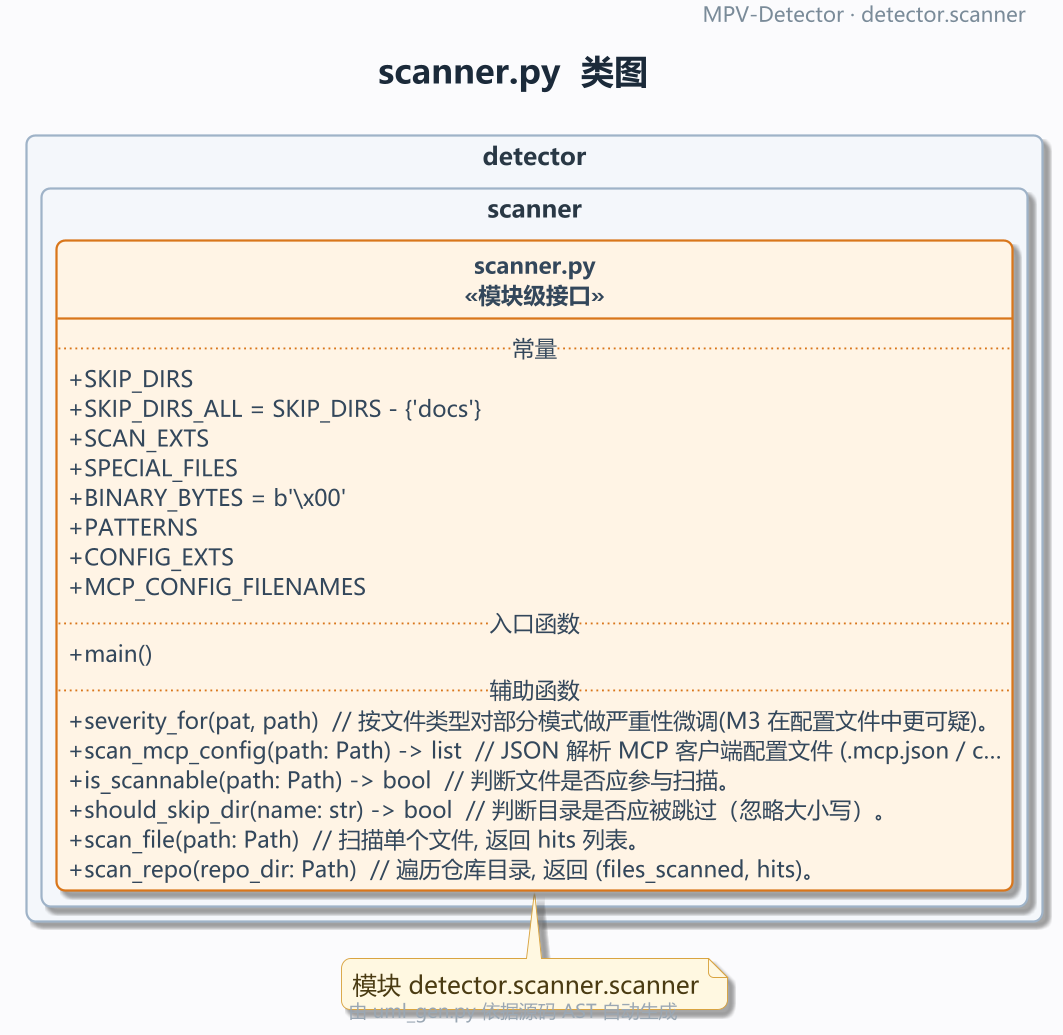

The diagram above was rendered by PlantUML. Its source (embedded in the PNG):
@startuml
!pragma layout smetana
' MPV-STYLE-BEGIN
skinparam defaultFontName "Microsoft YaHei"
skinparam monospacedFontName "Consolas"
skinparam backgroundColor #FBFBFD
skinparam shadowing true
skinparam roundCorner 10
skinparam linetype ortho
skinparam dpi 180
skinparam classAttributeIconSize 0
skinparam packageStyle rectangle
skinparam ArrowColor #5B6B7C
skinparam ArrowThickness 1.1
skinparam ArrowFontSize 11
skinparam ClassBackgroundColor #FFFFFF
skinparam ClassBorderColor #3D5A80
skinparam ClassBorderThickness 1.2
skinparam ClassFontColor #1B2A3A
skinparam ClassFontSize 14
skinparam ClassFontStyle bold
skinparam ClassAttributeFontColor #33475B
skinparam ClassAttributeFontSize 12
skinparam ClassStereotypeFontSize 12
skinparam PackageBackgroundColor #F4F7FB
skinparam PackageBorderColor #9FB3C8
skinparam PackageBorderThickness 1.2
skinparam PackageFontColor #293845
skinparam PackageFontSize 13
skinparam PackageFontStyle bold
skinparam NoteBackgroundColor #FFF8E1
skinparam NoteBorderColor #D9A441
skinparam NoteFontColor #4A3B12
skinparam TitleFontSize 18
skinparam TitleFontColor #1B2A3A
skinparam TitleFontStyle bold
skinparam TitleBorderThickness 0
skinparam HeaderFontSize 11
skinparam HeaderFontColor #7A8B99
skinparam FooterFontSize 10
skinparam FooterFontColor #9AA7B3
hide empty members
hide circle
' MPV-STYLE-END
skinparam defaultFontName "Microsoft YaHei"
skinparam monospacedFontName "Consolas"
skinparam backgroundColor #FBFBFD
skinparam shadowing true
skinparam roundCorner 10
skinparam linetype ortho
skinparam dpi 180
skinparam classAttributeIconSize 0
skinparam packageStyle rectangle
skinparam ArrowColor #5B6B7C
skinparam ArrowThickness 1.1
skinparam ArrowFontSize 11
skinparam ClassBackgroundColor #FFFFFF
skinparam ClassBorderColor #3D5A80
skinparam ClassBorderThickness 1.2
skinparam ClassFontColor #1B2A3A
skinparam ClassFontSize 14
skinparam ClassFontStyle bold
skinparam ClassAttributeFontColor #33475B
skinparam ClassAttributeFontSize 12
skinparam ClassStereotypeFontSize 12
skinparam PackageBackgroundColor #F4F7FB
skinparam PackageBorderColor #9FB3C8
skinparam PackageBorderThickness 1.2
skinparam PackageFontColor #293845
skinparam PackageFontSize 13
skinparam PackageFontStyle bold
skinparam NoteBackgroundColor #FFF8E1
skinparam NoteBorderColor #D9A441
skinparam NoteFontColor #4A3B12
skinparam TitleFontSize 18
skinparam TitleFontColor #1B2A3A
skinparam TitleFontStyle bold
skinparam TitleBorderThickness 0
skinparam HeaderFontSize 11
skinparam HeaderFontColor #7A8B99
skinparam FooterFontSize 10
skinparam FooterFontColor #9AA7B3
hide empty members
hide circle
title scanner.py  类图
header
  MPV-Detector · detector.scanner
endheader
footer
  由 uml_gen.py 依据源码 AST 自动生成
endfooter

package "detector.scanner" {
  class "scanner.py\n<<模块级接口>>" as MOD #back:FFF4E5;line:D9761B {
    .. 常量 ..
    + SKIP_DIRS
    + SKIP_DIRS_ALL = SKIP_DIRS - {'docs'}
    + SCAN_EXTS
    + SPECIAL_FILES
    + BINARY_BYTES = b'\x00'
    + PATTERNS
    + CONFIG_EXTS
    + MCP_CONFIG_FILENAMES
    .. 入口函数 ..
    + main()
    .. 辅助函数 ..
    + severity_for(pat, path)  // 按文件类型对部分模式做严重性微调(M3 在配置文件中更可疑)。
    + scan_mcp_config(path: Path) -> list  // JSON 解析 MCP 客户端配置文件 (.mcp.json / c…
    + is_scannable(path: Path) -> bool  // 判断文件是否应参与扫描。
    + should_skip_dir(name: str) -> bool  // 判断目录是否应被跳过（忽略大小写）。
    + scan_file(path: Path)  // 扫描单个文件, 返回 hits 列表。
    + scan_repo(repo_dir: Path)  // 遍历仓库目录, 返回 (files_scanned, hits)。
  }

}


note bottom : 模块 detector.scanner.scanner
@enduml